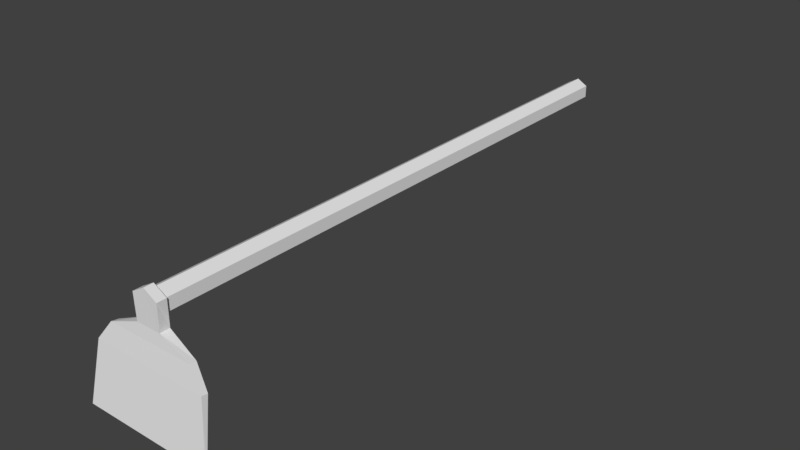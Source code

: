 # Source: enxada.blend  (saved by Blender 2.79.0; exported with 4.5.12 LTS)
import bpy
from mathutils import Matrix  # noqa: F401  (used for matrix-valued properties, if any)

bpy.ops.wm.read_factory_settings(use_empty=True)
scene = bpy.context.scene
scene.name = 'Scene'

# ---- collections
col_collection_1 = bpy.data.collections.new('Collection 1'); scene.collection.children.link(col_collection_1)

# ---- world
world_world = bpy.data.worlds.new('World'); scene.world = world_world
world_world.color = (0.05088, 0.05088, 0.05088)
world_world.use_sun_shadow = False
world_world.sun_shadow_jitter_overblur = 0.0
world_world.cycles.sampling_method = 'MANUAL'

# ---- meshes
me_cylinder = bpy.data.meshes.new('Cylinder')
me_cylinder.from_pydata([(0.1652, -8.453, -0.0008907), (0.1652, -8.454, 0.1899), (-1.668e-08, -8.455, 0.2853), (-0.1652, -8.454, 0.1899), (-0.1652, -8.453, -0.0008907), (-0.8182, -8.709, -1.238), (0.8182, -8.709, -1.238), (-0.8182, -8.733, -1.25), (0.8182, -8.733, -1.25), (0.7264, -8.547, -0.5241), (0.7264, -8.622, -0.5125), (-0.7264, -8.547, -0.5241), (-0.7264, -8.622, -0.5125), (-0.1578, -8.448, -0.1289), (0.1578, -8.448, -0.1289), (-0.1578, -8.566, -0.1284), (0.1578, -8.566, -0.1284), (0.5457, -8.495, -0.2873), (0.5457, -8.582, -0.2741), (-0.5457, -8.495, -0.2873), (-0.5457, -8.582, -0.2741), (0.1652, -8.57, 0.189), (-0.1652, -8.57, 0.189), (-4.979e-10, -8.453, -0.0534), (0.1281, -8.453, 0.02056), (0.1281, -8.454, 0.1685), (-1.343e-08, -8.455, 0.2424), (-0.1281, -8.454, 0.1685), (-0.1281, -8.453, 0.02056), (-4.979e-10, -1.376, -0.0534), (0.1281, -1.376, 0.02056), (0.1281, -1.377, 0.1685), (-1.343e-08, -1.377, 0.2424), (-0.1281, -1.377, 0.1685), (-0.1281, -1.376, 0.02056), (2.384e-07, -8.448, -0.1289), (-1.668e-08, -8.57, 0.2844)], [], [(6, 9, 10, 8), (5, 6, 8, 7), (8, 10, 12, 7), (19, 11, 12, 20), (9, 17, 18, 10), (9, 6, 5, 11), (12, 10, 18, 20), (11, 19, 17, 9), (19, 13, 35, 14, 17), (17, 14, 16, 18), (13, 19, 20, 15), (3, 2, 26, 27), (1, 0, 24, 25), (4, 3, 27, 28), (2, 1, 25, 26), (15, 16, 36), (24, 23, 29, 30), (29, 23, 28, 34), (27, 26, 32, 33), (25, 24, 30, 31), (28, 27, 33, 34), (4, 13, 15, 22), (23, 35, 13, 4, 28), (29, 34, 33, 32), (23, 24, 0, 14, 35), (1, 2, 36, 21), (2, 3, 22, 36), (4, 22, 3), (1, 21, 0), (21, 16, 14, 0), (22, 15, 36), (11, 5, 7, 12), (20, 18, 16, 15), (26, 25, 31, 32), (30, 29, 32, 31), (16, 21, 36)])
_uv = me_cylinder.uv_layers.new(name='UVMap')
_uv.uv.foreach_set('vector', [0.01548, 0.3694, 0.003169, 0.2659, 0.02344, 0.2659, 0.02119, 0.3715, 0.2724, 0.2311, 0.2724, 0.4623, 0.2689, 0.4623, 0.2689, 0.2311, 0.03371, 0.6758, 0.2999, 0.6932, 0.2999, 0.9681, 0.03371, 0.9855, 0.05072, 0.2895, 0.04426, 0.3298, 0.02407, 0.3298, 0.02737, 0.2895, 0.003169, 0.2659, 0.0, 0.2311, 0.02344, 0.2312, 0.02344, 0.2659, 0.5061, 0.4294, 0.7994, 0.4097, 0.7994, 0.7607, 0.5061, 0.741, 0.2999, 0.9681, 0.2999, 0.6932, 0.3861, 0.7274, 0.3861, 0.9339, 0.5061, 0.741, 0.409, 0.7023, 0.409, 0.4681, 0.5061, 0.4294, 0.409, 0.7023, 0.3436, 0.6191, 0.3436, 0.5852, 0.3436, 0.5514, 0.409, 0.4681, 0.2148, 0.2644, 0.2066, 0.2311, 0.238, 0.2314, 0.238, 0.2656, 0.0548, 0.2311, 0.05072, 0.2895, 0.02737, 0.2895, 0.02344, 0.2325, 0.2145, 0.6207, 0.1758, 0.5852, 0.1932, 0.5852, 0.2232, 0.6127, 0.2145, 0.5498, 0.2919, 0.5498, 0.2832, 0.5577, 0.2232, 0.5577, 0.2919, 0.6207, 0.2145, 0.6207, 0.2232, 0.6127, 0.2832, 0.6127, 0.1758, 0.5852, 0.2145, 0.5498, 0.2232, 0.5577, 0.1932, 0.5852, 0.4386, 0.8605, 0.4386, 0.8008, 0.5861, 0.8306, 0.981, 6.426e-05, 1.0, 0.0, 1.0, 0.9997, 0.981, 0.9998, 0.883, 0.9997, 0.883, 5.658e-05, 0.902, 0.0001208, 0.902, 0.9998, 0.981, 0.999, 0.9415, 0.999, 0.9415, 1.177e-05, 0.981, 0.0, 0.8435, 0.000186, 0.883, 0.000307, 0.883, 1.0, 0.8435, 0.9999, 0.902, 0.0001208, 0.9415, 0.0, 0.9415, 0.9997, 0.902, 0.9998, 0.176, 0.2492, 0.1751, 0.2311, 0.2066, 0.2314, 0.2066, 0.2762, 0.3131, 0.5852, 0.3436, 0.5852, 0.3436, 0.6191, 0.2919, 0.6207, 0.2832, 0.6127, 0.08906, 0.2311, 0.1233, 0.2416, 0.1233, 0.2624, 0.08906, 0.2729, 0.3131, 0.5852, 0.2832, 0.5577, 0.2919, 0.5498, 0.3436, 0.5514, 0.3436, 0.5852, 0.1441, 0.2452, 0.1443, 0.2312, 0.1751, 0.2311, 0.1751, 0.2451, 0.2689, 0.2311, 0.2689, 0.258, 0.238, 0.2581, 0.2381, 0.2312, 0.176, 0.2492, 0.2066, 0.2762, 0.1756, 0.2761, 0.1441, 0.2452, 0.1751, 0.2451, 0.1445, 0.2722, 0.1751, 0.2451, 0.1751, 0.29, 0.1436, 0.2902, 0.1445, 0.2722, 0.5519, 0.8619, 0.4386, 0.8605, 0.5861, 0.8306, 0.1233, 0.3367, 0.1369, 0.2333, 0.1426, 0.2311, 0.1436, 0.3367, 0.3861, 0.9339, 0.3861, 0.7274, 0.4386, 0.8008, 0.4386, 0.8605, 0.8229, 0.0, 0.8435, 0.000186, 0.8435, 0.9999, 0.8229, 0.9997, 0.0548, 0.2416, 0.08906, 0.2311, 0.08906, 0.2729, 0.0548, 0.2624, 0.4386, 0.8008, 0.5519, 0.7994, 0.5861, 0.8306])
_uv.active_render = True
_uv = me_cylinder.uv_layers.new(name='UVMap.001')
_uv.uv.foreach_set('vector', [0.624, 0.874, 0.624, 0.626, 0.5635, 0.626, 0.5635, 0.874, 0.001001, 0.9365, 0.499, 0.9365, 0.499, 0.876, 0.001001, 0.876, 0.249, 0.001001, 0.001001, 0.001001, 0.001001, 0.499, 0.249, 0.499, 0.626, 0.8115, 0.749, 0.8115, 0.749, 0.751, 0.626, 0.751, 0.6865, 0.749, 0.6865, 0.626, 0.626, 0.626, 0.626, 0.749, 0.499, 0.749, 0.499, 0.501, 0.001001, 0.501, 0.001001, 0.749, 0.374, 0.499, 0.374, 0.001001, 0.251, 0.001001, 0.251, 0.499, 0.499, 0.874, 0.499, 0.751, 0.001001, 0.751, 0.001001, 0.874, 0.6885, 0.001001, 0.749, 0.178, 0.749, 0.25, 0.749, 0.322, 0.6885, 0.499, 0.376, 0.499, 0.624, 0.499, 0.624, 0.4385, 0.376, 0.4385, 0.5615, 0.874, 0.5615, 0.626, 0.501, 0.626, 0.501, 0.874, 0.9365, 0.001001, 0.876, 0.001001, 0.876, 0.0615, 0.9365, 0.0615, 0.9365, 0.0635, 0.876, 0.0635, 0.876, 0.124, 0.9365, 0.124, 0.9365, 0.126, 0.876, 0.126, 0.876, 0.1865, 0.9365, 0.1865, 0.9365, 0.376, 0.876, 0.376, 0.876, 0.4365, 0.9365, 0.4365, 0.376, 0.251, 0.376, 0.373, 0.623, 0.251, 0.999, 0.624, 0.999, 0.5635, 0.501, 0.5635, 0.501, 0.624, 0.874, 0.499, 0.874, 0.001001, 0.8135, 0.001001, 0.8135, 0.499, 0.499, 0.999, 0.499, 0.9385, 0.001001, 0.9385, 0.001001, 0.999, 0.8115, 0.001001, 0.751, 0.001001, 0.751, 0.499, 0.8115, 0.499, 0.999, 0.5615, 0.999, 0.501, 0.501, 0.501, 0.501, 0.5615, 0.749, 0.749, 0.749, 0.626, 0.6885, 0.626, 0.6885, 0.749, 0.8434, 0.8135, 0.874, 0.8135, 0.874, 0.8713, 0.8222, 0.874, 0.8135, 0.8604, 0.749, 0.874, 0.749, 0.8135, 0.626, 0.8135, 0.626, 0.874, 0.9059, 0.249, 0.876, 0.2021, 0.8847, 0.1885, 0.9365, 0.1912, 0.9365, 0.249, 0.8115, 0.8135, 0.751, 0.8135, 0.751, 0.874, 0.8115, 0.874, 0.9365, 0.251, 0.876, 0.251, 0.876, 0.3115, 0.9365, 0.3115, 0.9365, 0.3145, 0.877, 0.374, 0.9365, 0.374, 0.876, 0.3135, 0.9355, 0.3135, 0.876, 0.373, 0.874, 0.8115, 0.874, 0.6885, 0.8135, 0.6885, 0.8135, 0.8115, 0.8115, 0.8115, 0.8115, 0.6895, 0.752, 0.8115, 0.376, 0.4365, 0.624, 0.4365, 0.624, 0.376, 0.376, 0.376, 0.624, 0.001001, 0.376, 0.001001, 0.376, 0.249, 0.624, 0.249, 0.6865, 0.001001, 0.626, 0.001001, 0.626, 0.499, 0.6865, 0.499, 0.874, 0.6865, 0.874, 0.626, 0.751, 0.626, 0.751, 0.6865, 0.751, 0.8105, 0.751, 0.6885, 0.8105, 0.6885])
me_cylinder.use_remesh_preserve_volume = False
me_cylinder.use_remesh_preserve_attributes = False
me_cylinder.use_mirror_vertex_groups = False
me_cylinder.update()

# ---- objects
ob_cylinder = bpy.data.objects.new('Cylinder', me_cylinder)

# ---- transforms, parenting, visibility, modifiers, constraints
ob_cylinder.location = (1.279, 4.219, 1.074)
ob_cylinder.lineart.crease_threshold = 0.0

# ---- collection membership
col_collection_1.objects.link(ob_cylinder)

# ---- scene / render settings (as saved in the file)
scene.frame_start = 1; scene.frame_end = 250; scene.frame_set(1)
scene.render.engine = 'BLENDER_EEVEE_NEXT'
scene.render.resolution_percentage = 50
scene.render.dither_intensity = 0.0
scene.cycles.use_denoising = False
scene.cycles.samples = 128
scene.cycles.sampling_pattern = 'TABULATED_SOBOL'
scene.cycles.use_adaptive_sampling = False
scene.cycles.use_light_tree = False
scene.cycles.blur_glossy = 0.0
scene.cycles.sample_clamp_indirect = 0.0
scene.view_settings.view_transform = 'Standard'
bpy.context.view_layer.update()

# ---- added for rendering (the .blend has no active camera and no usable light): camera, sun
cam_auto = bpy.data.cameras.new('AutoCamera')
cam_auto.lens = 50.0
cam_auto.sensor_width = 36.0
cam_auto.clip_end = 1000.0
ob_auto_camera = bpy.data.objects.new('AutoCamera', cam_auto)
scene.collection.objects.link(ob_auto_camera)
ob_auto_camera.location = (8.39529, -9.37563, 6.28475)
ob_auto_camera.rotation_euler = (1.09748, -7.21219e-08, 0.694738)
scene.camera = ob_auto_camera
light_auto_sun = bpy.data.lights.new('AutoSun', 'SUN')
light_auto_sun.energy = 3.0
light_auto_sun.angle = 0.0523599
ob_auto_sun = bpy.data.objects.new('AutoSun', light_auto_sun)
scene.collection.objects.link(ob_auto_sun)
ob_auto_sun.rotation_euler = (0.872665, 0.174533, 0.523599)
bpy.context.view_layer.update()
